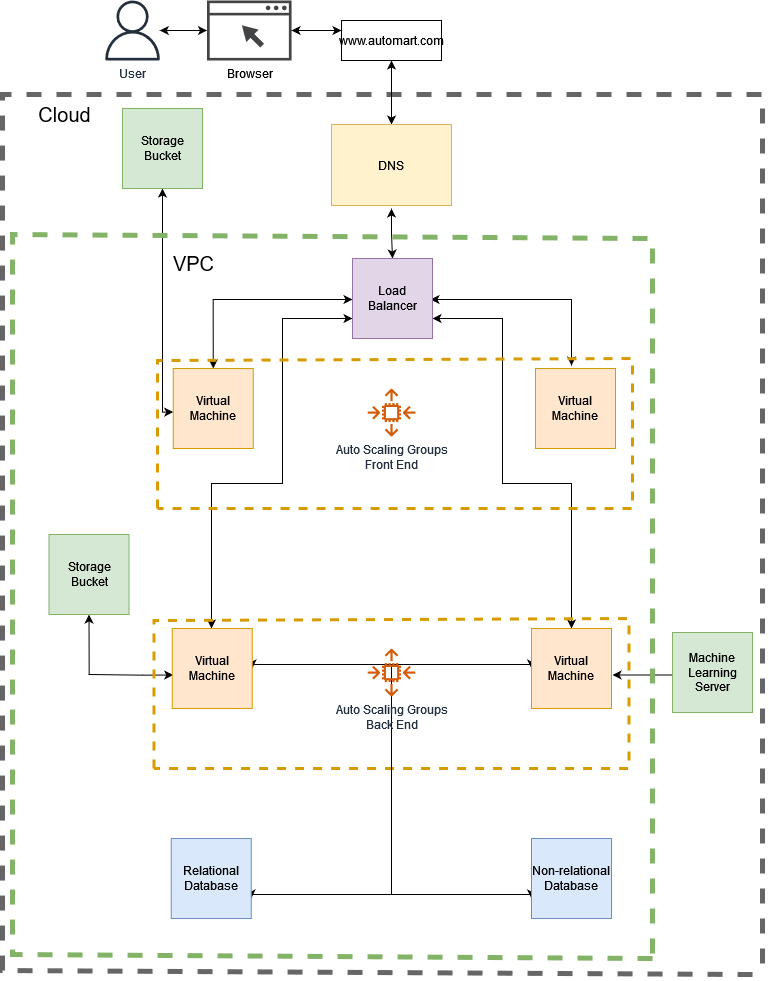

The diagram above was exported from draw.io. Its source (the exported page's mxGraphModel, read from the mxfile embedded in the PNG):
<mxGraphModel dx="1130" dy="1883" grid="1" gridSize="10" guides="1" tooltips="1" connect="1" arrows="1" fold="1" page="1" pageScale="1" pageWidth="850" pageHeight="1100" math="0" shadow="0">
  <root>
    <mxCell id="0" />
    <mxCell id="1" parent="0" />
    <mxCell id="S54VKW3Emp_mDuZAVT_Z-3" style="edgeStyle=orthogonalEdgeStyle;rounded=0;orthogonalLoop=1;jettySize=auto;html=1;entryX=0.5;entryY=0;entryDx=0;entryDy=0;startArrow=classic;startFill=1;exitX=0.5;exitY=1;exitDx=0;exitDy=0;" parent="1" target="S54VKW3Emp_mDuZAVT_Z-36" edge="1">
      <mxGeometry relative="1" as="geometry">
        <mxPoint x="3559" y="933.9999999999998" as="sourcePoint" />
        <mxPoint x="3558.9999999999995" y="986" as="targetPoint" />
      </mxGeometry>
    </mxCell>
    <mxCell id="S54VKW3Emp_mDuZAVT_Z-4" style="edgeStyle=orthogonalEdgeStyle;rounded=0;orthogonalLoop=1;jettySize=auto;html=1;startArrow=classic;startFill=1;entryX=0.5;entryY=0;entryDx=0;entryDy=0;" parent="1" target="S54VKW3Emp_mDuZAVT_Z-38" edge="1">
      <mxGeometry relative="1" as="geometry">
        <mxPoint x="3380" y="1083.9999999999998" as="targetPoint" />
        <mxPoint x="3520" y="1024.9999999999998" as="sourcePoint" />
      </mxGeometry>
    </mxCell>
    <mxCell id="S54VKW3Emp_mDuZAVT_Z-5" style="edgeStyle=orthogonalEdgeStyle;rounded=0;orthogonalLoop=1;jettySize=auto;html=1;entryX=0.5;entryY=0;entryDx=0;entryDy=0;entryPerimeter=0;startArrow=classic;startFill=1;" parent="1" edge="1">
      <mxGeometry relative="1" as="geometry">
        <mxPoint x="3598" y="1024.9999999999998" as="sourcePoint" />
        <mxPoint x="3738.9999999999995" y="1091" as="targetPoint" />
      </mxGeometry>
    </mxCell>
    <mxCell id="S54VKW3Emp_mDuZAVT_Z-7" style="edgeStyle=orthogonalEdgeStyle;rounded=0;orthogonalLoop=1;jettySize=auto;html=1;startArrow=classic;startFill=1;entryX=0.5;entryY=1;entryDx=0;entryDy=0;" parent="1" target="S54VKW3Emp_mDuZAVT_Z-45" edge="1">
      <mxGeometry relative="1" as="geometry">
        <mxPoint x="3335" y="914" as="targetPoint" />
        <Array as="points">
          <mxPoint x="3330" y="1138" />
        </Array>
        <mxPoint x="3340.75" y="1137.4999999999998" as="sourcePoint" />
      </mxGeometry>
    </mxCell>
    <mxCell id="S54VKW3Emp_mDuZAVT_Z-9" style="edgeStyle=orthogonalEdgeStyle;rounded=0;orthogonalLoop=1;jettySize=auto;html=1;exitX=1;exitY=0.75;exitDx=0;exitDy=0;entryX=0.5;entryY=0;entryDx=0;entryDy=0;entryPerimeter=0;startArrow=classic;startFill=1;" parent="1" source="S54VKW3Emp_mDuZAVT_Z-36" edge="1">
      <mxGeometry relative="1" as="geometry">
        <mxPoint x="3598" y="1292.5" as="sourcePoint" />
        <mxPoint x="3738.9999999999995" y="1354" as="targetPoint" />
        <Array as="points">
          <mxPoint x="3670" y="1044" />
          <mxPoint x="3670" y="1209" />
          <mxPoint x="3739" y="1209" />
        </Array>
      </mxGeometry>
    </mxCell>
    <mxCell id="S54VKW3Emp_mDuZAVT_Z-10" style="edgeStyle=orthogonalEdgeStyle;rounded=0;orthogonalLoop=1;jettySize=auto;html=1;entryX=0.5;entryY=0;entryDx=0;entryDy=0;entryPerimeter=0;startArrow=classic;startFill=1;exitX=0;exitY=0.75;exitDx=0;exitDy=0;" parent="1" source="S54VKW3Emp_mDuZAVT_Z-36" edge="1">
      <mxGeometry relative="1" as="geometry">
        <mxPoint x="3520" y="1293" as="sourcePoint" />
        <mxPoint x="3378.9999999999995" y="1354" as="targetPoint" />
        <Array as="points">
          <mxPoint x="3450" y="1044" />
          <mxPoint x="3450" y="1209" />
          <mxPoint x="3379" y="1209" />
        </Array>
      </mxGeometry>
    </mxCell>
    <mxCell id="S54VKW3Emp_mDuZAVT_Z-11" style="edgeStyle=orthogonalEdgeStyle;rounded=0;orthogonalLoop=1;jettySize=auto;html=1;entryX=0;entryY=0.5;entryDx=0;entryDy=0;startArrow=classic;startFill=1;exitX=1;exitY=0.5;exitDx=0;exitDy=0;" parent="1" source="S54VKW3Emp_mDuZAVT_Z-40" target="S54VKW3Emp_mDuZAVT_Z-41" edge="1">
      <mxGeometry relative="1" as="geometry">
        <Array as="points">
          <mxPoint x="3420" y="1390" />
          <mxPoint x="3699" y="1390" />
        </Array>
        <mxPoint x="3417.2499999999995" y="1400.5" as="sourcePoint" />
        <mxPoint x="3418.75" y="1593" as="targetPoint" />
      </mxGeometry>
    </mxCell>
    <mxCell id="S54VKW3Emp_mDuZAVT_Z-12" style="edgeStyle=orthogonalEdgeStyle;rounded=0;orthogonalLoop=1;jettySize=auto;html=1;startArrow=classic;startFill=1;entryX=0.5;entryY=1;entryDx=0;entryDy=0;" parent="1" target="S54VKW3Emp_mDuZAVT_Z-44" edge="1">
      <mxGeometry relative="1" as="geometry">
        <mxPoint x="3280" y="1390" as="targetPoint" />
        <mxPoint x="3340.75" y="1400.5" as="sourcePoint" />
        <Array as="points">
          <mxPoint x="3310" y="1400" />
          <mxPoint x="3256" y="1400" />
        </Array>
      </mxGeometry>
    </mxCell>
    <mxCell id="S54VKW3Emp_mDuZAVT_Z-14" style="edgeStyle=orthogonalEdgeStyle;rounded=0;orthogonalLoop=1;jettySize=auto;html=1;entryX=1;entryY=0.75;entryDx=0;entryDy=0;startArrow=classic;startFill=1;exitX=0;exitY=0.75;exitDx=0;exitDy=0;" parent="1" source="S54VKW3Emp_mDuZAVT_Z-43" target="S54VKW3Emp_mDuZAVT_Z-42" edge="1">
      <mxGeometry relative="1" as="geometry">
        <Array as="points">
          <mxPoint x="3699" y="1620" />
          <mxPoint x="3419" y="1620" />
        </Array>
        <mxPoint x="3703" y="1613" as="sourcePoint" />
        <mxPoint x="3418.75" y="1612.5" as="targetPoint" />
      </mxGeometry>
    </mxCell>
    <mxCell id="S54VKW3Emp_mDuZAVT_Z-16" style="edgeStyle=orthogonalEdgeStyle;rounded=0;orthogonalLoop=1;jettySize=auto;html=1;" parent="1" edge="1">
      <mxGeometry relative="1" as="geometry">
        <mxPoint x="3780" y="1400.5" as="targetPoint" />
        <mxPoint x="3910" y="1400.5" as="sourcePoint" />
      </mxGeometry>
    </mxCell>
    <mxCell id="S54VKW3Emp_mDuZAVT_Z-17" value="" style="endArrow=none;dashed=1;html=1;rounded=0;fillColor=#ffe6cc;strokeColor=#d79b00;strokeWidth=3;" parent="1" edge="1">
      <mxGeometry width="50" height="50" relative="1" as="geometry">
        <mxPoint x="3325" y="1234" as="sourcePoint" />
        <mxPoint x="3325" y="1234" as="targetPoint" />
        <Array as="points">
          <mxPoint x="3325" y="1086" />
          <mxPoint x="3800" y="1084" />
          <mxPoint x="3800" y="1234" />
          <mxPoint x="3555" y="1234" />
        </Array>
      </mxGeometry>
    </mxCell>
    <mxCell id="S54VKW3Emp_mDuZAVT_Z-18" value="Auto Scaling Groups&lt;br&gt;Front End" style="sketch=0;outlineConnect=0;fontColor=#232F3E;gradientColor=none;fillColor=#D45B07;strokeColor=none;dashed=0;verticalLabelPosition=bottom;verticalAlign=top;align=center;html=1;fontSize=12;fontStyle=0;aspect=fixed;pointerEvents=1;shape=mxgraph.aws4.auto_scaling2;" parent="1" vertex="1">
      <mxGeometry x="3535" y="1114" width="48" height="48" as="geometry" />
    </mxCell>
    <mxCell id="S54VKW3Emp_mDuZAVT_Z-19" value="" style="endArrow=none;dashed=1;html=1;rounded=0;fillColor=#ffe6cc;strokeColor=#d79b00;strokeWidth=3;" parent="1" edge="1">
      <mxGeometry width="50" height="50" relative="1" as="geometry">
        <mxPoint x="3321.5" y="1494" as="sourcePoint" />
        <mxPoint x="3321.5" y="1494" as="targetPoint" />
        <Array as="points">
          <mxPoint x="3321.5" y="1346" />
          <mxPoint x="3796.5" y="1344" />
          <mxPoint x="3796.5" y="1494" />
          <mxPoint x="3551.5" y="1494" />
        </Array>
      </mxGeometry>
    </mxCell>
    <mxCell id="S54VKW3Emp_mDuZAVT_Z-47" style="edgeStyle=orthogonalEdgeStyle;rounded=0;orthogonalLoop=1;jettySize=auto;html=1;endArrow=none;endFill=0;" parent="1" edge="1">
      <mxGeometry relative="1" as="geometry">
        <mxPoint x="3559" y="1620" as="targetPoint" />
        <mxPoint x="3610" y="1390" as="sourcePoint" />
      </mxGeometry>
    </mxCell>
    <mxCell id="S54VKW3Emp_mDuZAVT_Z-21" value="Auto Scaling Groups&lt;br&gt;Back End" style="sketch=0;outlineConnect=0;fontColor=#232F3E;gradientColor=none;fillColor=#D45B07;strokeColor=none;dashed=0;verticalLabelPosition=bottom;verticalAlign=top;align=center;html=1;fontSize=12;fontStyle=0;aspect=fixed;pointerEvents=1;shape=mxgraph.aws4.auto_scaling2;" parent="1" vertex="1">
      <mxGeometry x="3535" y="1374" width="48" height="48" as="geometry" />
    </mxCell>
    <mxCell id="S54VKW3Emp_mDuZAVT_Z-22" value="" style="endArrow=none;dashed=1;html=1;rounded=0;fillColor=#d5e8d4;strokeColor=#82b366;strokeWidth=5;" parent="1" edge="1">
      <mxGeometry width="50" height="50" relative="1" as="geometry">
        <mxPoint x="3820" y="1684" as="sourcePoint" />
        <mxPoint x="3820" y="1684" as="targetPoint" />
        <Array as="points">
          <mxPoint x="3180" y="1680" />
          <mxPoint x="3180" y="1320" />
          <mxPoint x="3180" y="960" />
          <mxPoint x="3820" y="964" />
        </Array>
      </mxGeometry>
    </mxCell>
    <mxCell id="S54VKW3Emp_mDuZAVT_Z-23" value="" style="endArrow=none;dashed=1;html=1;rounded=0;fillColor=#f5f5f5;strokeColor=#666666;strokeWidth=5;" parent="1" edge="1">
      <mxGeometry width="50" height="50" relative="1" as="geometry">
        <mxPoint x="3920" y="1700" as="sourcePoint" />
        <mxPoint x="3930" y="1700" as="targetPoint" />
        <Array as="points">
          <mxPoint x="3170" y="1696" />
          <mxPoint x="3170" y="820" />
          <mxPoint x="3930" y="820" />
        </Array>
      </mxGeometry>
    </mxCell>
    <mxCell id="S54VKW3Emp_mDuZAVT_Z-24" value="&lt;font style=&quot;font-size: 20px;&quot;&gt;Cloud&lt;/font&gt;" style="text;html=1;strokeColor=none;fillColor=none;align=center;verticalAlign=middle;whiteSpace=wrap;rounded=0;" parent="1" vertex="1">
      <mxGeometry x="3175" y="825" width="115" height="30" as="geometry" />
    </mxCell>
    <mxCell id="S54VKW3Emp_mDuZAVT_Z-25" value="&lt;font style=&quot;font-size: 20px;&quot;&gt;VPC&lt;/font&gt;" style="text;html=1;strokeColor=none;fillColor=none;align=center;verticalAlign=middle;whiteSpace=wrap;rounded=0;" parent="1" vertex="1">
      <mxGeometry x="3303.75" y="974" width="115" height="30" as="geometry" />
    </mxCell>
    <mxCell id="S54VKW3Emp_mDuZAVT_Z-26" style="edgeStyle=orthogonalEdgeStyle;rounded=0;orthogonalLoop=1;jettySize=auto;html=1;entryX=0.5;entryY=0;entryDx=0;entryDy=0;entryPerimeter=0;startArrow=classic;startFill=1;" parent="1" source="S54VKW3Emp_mDuZAVT_Z-27" edge="1">
      <mxGeometry relative="1" as="geometry">
        <mxPoint x="3558.9999999999995" y="850" as="targetPoint" />
      </mxGeometry>
    </mxCell>
    <mxCell id="S54VKW3Emp_mDuZAVT_Z-27" value="www.automart.com" style="rounded=0;whiteSpace=wrap;html=1;" parent="1" vertex="1">
      <mxGeometry x="3509" y="746" width="100" height="40" as="geometry" />
    </mxCell>
    <mxCell id="S54VKW3Emp_mDuZAVT_Z-28" style="edgeStyle=orthogonalEdgeStyle;rounded=0;orthogonalLoop=1;jettySize=auto;html=1;startArrow=classic;startFill=1;" parent="1" source="S54VKW3Emp_mDuZAVT_Z-29" target="S54VKW3Emp_mDuZAVT_Z-31" edge="1">
      <mxGeometry relative="1" as="geometry" />
    </mxCell>
    <mxCell id="S54VKW3Emp_mDuZAVT_Z-29" value="User" style="sketch=0;outlineConnect=0;fontColor=#232F3E;gradientColor=none;fillColor=#232F3D;strokeColor=none;dashed=0;verticalLabelPosition=bottom;verticalAlign=top;align=center;html=1;fontSize=12;fontStyle=0;aspect=fixed;pointerEvents=1;shape=mxgraph.aws4.user;" parent="1" vertex="1">
      <mxGeometry x="3270" y="726" width="60" height="60" as="geometry" />
    </mxCell>
    <mxCell id="S54VKW3Emp_mDuZAVT_Z-30" style="edgeStyle=orthogonalEdgeStyle;rounded=0;orthogonalLoop=1;jettySize=auto;html=1;entryX=0;entryY=0.25;entryDx=0;entryDy=0;startArrow=classic;startFill=1;" parent="1" source="S54VKW3Emp_mDuZAVT_Z-31" target="S54VKW3Emp_mDuZAVT_Z-27" edge="1">
      <mxGeometry relative="1" as="geometry" />
    </mxCell>
    <mxCell id="S54VKW3Emp_mDuZAVT_Z-31" value="Browser" style="sketch=0;pointerEvents=1;shadow=0;dashed=0;html=1;strokeColor=none;fillColor=#434445;aspect=fixed;labelPosition=center;verticalLabelPosition=bottom;verticalAlign=top;align=center;outlineConnect=0;shape=mxgraph.vvd.web_browser;" parent="1" vertex="1">
      <mxGeometry x="3374.5" y="726" width="84.51" height="60" as="geometry" />
    </mxCell>
    <mxCell id="S54VKW3Emp_mDuZAVT_Z-32" value="DNS" style="rounded=0;whiteSpace=wrap;html=1;fillColor=#fff2cc;strokeColor=#d6b656;" parent="1" vertex="1">
      <mxGeometry x="3499" y="850" width="120" height="81" as="geometry" />
    </mxCell>
    <mxCell id="S54VKW3Emp_mDuZAVT_Z-36" value="Load Balancer" style="rounded=0;whiteSpace=wrap;html=1;fillColor=#e1d5e7;strokeColor=#9673a6;" parent="1" vertex="1">
      <mxGeometry x="3520" y="984" width="80" height="80" as="geometry" />
    </mxCell>
    <mxCell id="S54VKW3Emp_mDuZAVT_Z-37" value="Virtual Machine" style="rounded=0;whiteSpace=wrap;html=1;fillColor=#ffe6cc;strokeColor=#d79b00;" parent="1" vertex="1">
      <mxGeometry x="3703" y="1094" width="80" height="80" as="geometry" />
    </mxCell>
    <mxCell id="S54VKW3Emp_mDuZAVT_Z-38" value="Virtual Machine" style="rounded=0;whiteSpace=wrap;html=1;fillColor=#ffe6cc;strokeColor=#d79b00;" parent="1" vertex="1">
      <mxGeometry x="3340.75" y="1094" width="80" height="80" as="geometry" />
    </mxCell>
    <mxCell id="S54VKW3Emp_mDuZAVT_Z-40" value="Virtual Machine" style="rounded=0;whiteSpace=wrap;html=1;fillColor=#ffe6cc;strokeColor=#d79b00;" parent="1" vertex="1">
      <mxGeometry x="3339.75" y="1354" width="80" height="80" as="geometry" />
    </mxCell>
    <mxCell id="S54VKW3Emp_mDuZAVT_Z-41" value="Virtual Machine" style="rounded=0;whiteSpace=wrap;html=1;fillColor=#ffe6cc;strokeColor=#d79b00;" parent="1" vertex="1">
      <mxGeometry x="3699" y="1354" width="80" height="80" as="geometry" />
    </mxCell>
    <mxCell id="S54VKW3Emp_mDuZAVT_Z-42" value="Relational Database" style="rounded=0;whiteSpace=wrap;html=1;fillColor=#dae8fc;strokeColor=#6c8ebf;" parent="1" vertex="1">
      <mxGeometry x="3338.75" y="1564" width="80" height="80" as="geometry" />
    </mxCell>
    <mxCell id="S54VKW3Emp_mDuZAVT_Z-43" value="Non-relational Database" style="rounded=0;whiteSpace=wrap;html=1;fillColor=#dae8fc;strokeColor=#6c8ebf;" parent="1" vertex="1">
      <mxGeometry x="3699" y="1564" width="80" height="80" as="geometry" />
    </mxCell>
    <mxCell id="S54VKW3Emp_mDuZAVT_Z-44" value="Storage Bucket" style="rounded=0;whiteSpace=wrap;html=1;fillColor=#d5e8d4;strokeColor=#82b366;" parent="1" vertex="1">
      <mxGeometry x="3216.5" y="1260" width="80" height="80" as="geometry" />
    </mxCell>
    <mxCell id="S54VKW3Emp_mDuZAVT_Z-45" value="Storage Bucket" style="rounded=0;whiteSpace=wrap;html=1;fillColor=#d5e8d4;strokeColor=#82b366;" parent="1" vertex="1">
      <mxGeometry x="3290" y="834" width="80" height="80" as="geometry" />
    </mxCell>
    <mxCell id="S54VKW3Emp_mDuZAVT_Z-46" value="Machine Learning Server" style="rounded=0;whiteSpace=wrap;html=1;fillColor=#d5e8d4;strokeColor=#82b366;" parent="1" vertex="1">
      <mxGeometry x="3840" y="1358" width="80" height="80" as="geometry" />
    </mxCell>
  </root>
</mxGraphModel>